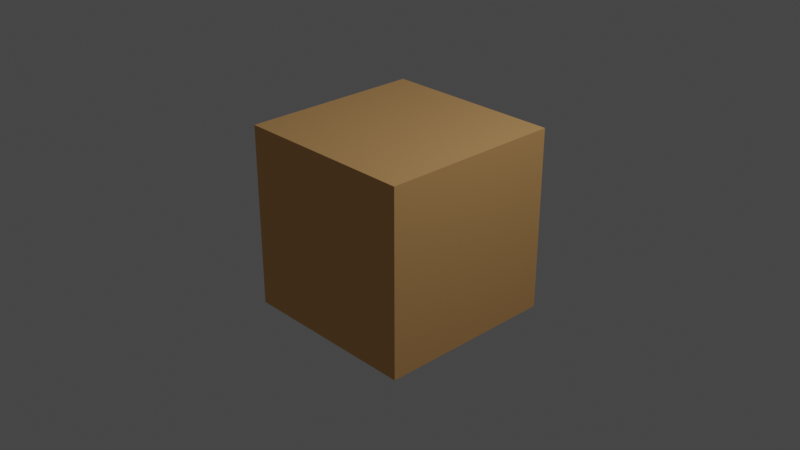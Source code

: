 # Source: week3.blend  (saved by Blender 3.0.42; exported with 4.5.12 LTS)
import bpy
from mathutils import Matrix  # noqa: F401  (used for matrix-valued properties, if any)

bpy.ops.wm.read_factory_settings(use_empty=True)
scene = bpy.context.scene
scene.name = 'Scene'

# ---- collections
col_collection = bpy.data.collections.new('Collection'); scene.collection.children.link(col_collection)

# ---- materials (node trees are filled in below, after node groups)
mat_material = bpy.data.materials.new('Material')
mat_material.alpha_threshold = 0.0
mat_material.use_transparent_shadow = False
mat_material.line_color = (0.0, 0.0, 0.0, 1.0)

# ---- material node trees
mat_material.use_nodes = True; mat_material.node_tree.nodes.clear()
_N = mat_material.node_tree.nodes; _L = mat_material.node_tree.links
n0 = _N.new('ShaderNodeOutputMaterial'); n0.name = 'Material Output'; n0.location = (300, 300)
n1 = _N.new('ShaderNodeBsdfPrincipled'); n1.name = 'Principled BSDF'; n1.location = (10, 300)
n1.distribution = 'GGX'
n1.subsurface_method = 'RANDOM_WALK_SKIN'
n1.inputs[0].default_value = (0.8, 0.4467, 0.1765, 1.0)
n1.inputs[1].default_value = 0.5236
n1.inputs[2].default_value = 0.0
n1.inputs[3].default_value = 1.45
n1.inputs[13].default_value = 0.0
n1.inputs[27].default_value = (0.0, 0.0, 0.0, 1.0)
n1.inputs[28].default_value = 1.0
_L.new(n1.outputs[0], n0.inputs[0])
n0.is_active_output = True

# ---- world
world_world = bpy.data.worlds.new('World'); scene.world = world_world
world_world.use_nodes = True; world_world.node_tree.nodes.clear()
_N = world_world.node_tree.nodes; _L = world_world.node_tree.links
n0 = _N.new('ShaderNodeOutputWorld'); n0.name = 'World Output'; n0.location = (300, 300)
n1 = _N.new('ShaderNodeBackground'); n1.name = 'Background'; n1.location = (10, 300)
n1.inputs[0].default_value = (0.05088, 0.05088, 0.05088, 1.0)
_L.new(n1.outputs[0], n0.inputs[0])
n0.is_active_output = True
world_world.color = (0.05088, 0.05088, 0.05088)
world_world.use_sun_shadow = False
world_world.sun_shadow_jitter_overblur = 0.0

# ---- cameras
cam_camera = bpy.data.cameras.new('Camera')
cam_camera.clip_end = 100.0
cam_camera.ortho_scale = 7.314

# ---- lights
light_light = bpy.data.lights.new('Light', 'POINT')
light_light.transmission_factor = 0.0
light_light.energy = 1000.0
light_light.shadow_soft_size = 0.1
light_light.shadow_maximum_resolution = 0.006
light_light.use_absolute_resolution = True

# ---- meshes
me_cube = bpy.data.meshes.new('Cube')
me_cube.from_pydata([(1.0, 1.0, 1.0), (1.0, 1.0, -1.0), (1.0, -1.0, 1.0), (1.0, -1.0, -1.0), (-1.0, 1.0, 1.0), (-1.0, 1.0, -1.0), (-1.0, -1.0, 1.0), (-1.0, -1.0, -1.0)], [], [(0, 4, 6, 2), (3, 2, 6, 7), (7, 6, 4, 5), (5, 1, 3, 7), (1, 0, 2, 3), (5, 4, 0, 1)])
_uv = me_cube.uv_layers.new(name='UVMap')
_uv.uv.foreach_set('vector', [0.625, 0.5, 0.875, 0.5, 0.875, 0.75, 0.625, 0.75, 0.375, 0.75, 0.625, 0.75, 0.625, 1.0, 0.375, 1.0, 0.375, 0.0, 0.625, 0.0, 0.625, 0.25, 0.375, 0.25, 0.125, 0.5, 0.375, 0.5, 0.375, 0.75, 0.125, 0.75, 0.375, 0.5, 0.625, 0.5, 0.625, 0.75, 0.375, 0.75, 0.375, 0.25, 0.625, 0.25, 0.625, 0.5, 0.375, 0.5])
me_cube.materials.append(mat_material)
me_cube.use_remesh_preserve_volume = False
me_cube.use_remesh_preserve_attributes = False
me_cube.use_mirror_vertex_groups = False
me_cube.update()

# ---- objects
ob_cube = bpy.data.objects.new('Cube', me_cube)
ob_light = bpy.data.objects.new('Light', light_light)
ob_camera = bpy.data.objects.new('Camera', cam_camera)

# ---- transforms, parenting, visibility, modifiers, constraints
ob_cube.location = (0.0, 0.0, 0.0)
ob_cube.lock_rotations_4d = False
ob_cube.empty_display_type = 'ARROWS'
ob_cube.lineart.crease_threshold = 0.0
ob_light.location = (4.076, 1.005, 5.904)
ob_light.rotation_euler = (0.6503, 0.05522, 1.866)
ob_light.lock_rotations_4d = False
ob_light.empty_display_type = 'ARROWS'
ob_light.color = (0.0, 0.0, 0.0, 0.0)
ob_light.lineart.crease_threshold = 0.0
ob_camera.location = (7.359, -6.926, 4.958)
ob_camera.rotation_euler = (1.109, 0.0, 0.8149)
ob_camera.lock_rotations_4d = False
ob_camera.empty_display_type = 'ARROWS'
ob_camera.color = (0.0, 0.0, 0.0, 0.0)
ob_camera.display_type = 'WIRE'
ob_camera.lineart.crease_threshold = 0.0

# ---- collection membership
col_collection.objects.link(ob_cube)
col_collection.objects.link(ob_light)
col_collection.objects.link(ob_camera)

# ---- scene / render settings (as saved in the file)
scene.camera = ob_camera
scene.frame_start = 1; scene.frame_end = 250; scene.frame_set(1)
scene.render.engine = 'BLENDER_EEVEE_NEXT'
scene.cycles.sampling_pattern = 'TABULATED_SOBOL'
scene.cycles.use_light_tree = False
scene.view_settings.view_transform = 'Filmic'
bpy.context.view_layer.update()
